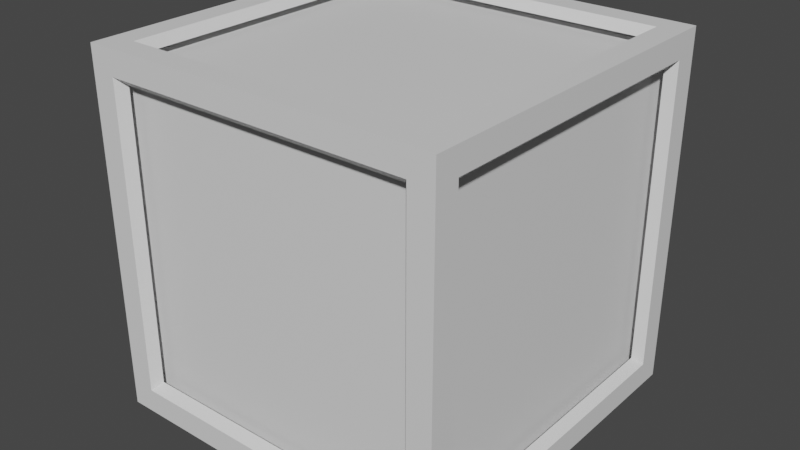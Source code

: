 # Source: 3DUIElements.blend  (saved by Blender 3.4.6; exported with 4.5.12 LTS)
import bpy
from mathutils import Matrix  # noqa: F401  (used for matrix-valued properties, if any)

bpy.ops.wm.read_factory_settings(use_empty=True)
scene = bpy.context.scene
scene.name = 'Scene'

# ---- collections
col_fullbox = bpy.data.collections.new('FullBox'); scene.collection.children.link(col_fullbox)
col_halfbox = bpy.data.collections.new('HalfBox'); scene.collection.children.link(col_halfbox)
col_ramp = bpy.data.collections.new('Ramp'); scene.collection.children.link(col_ramp)

# ---- materials (node trees are filled in below, after node groups)
mat_bottom_sides = bpy.data.materials.new('Bottom-Sides')
mat_bottom_sides.alpha_threshold = 0.0
mat_bottom_sides.use_transparent_shadow = False
mat_bottom_sides.roughness = 0.5
mat_bottom_sides.line_color = (0.0, 0.0, 0.0, 1.0)
mat_top = bpy.data.materials.new('Top')
mat_top.use_transparent_shadow = False

# ---- material node trees
mat_bottom_sides.use_nodes = True; mat_bottom_sides.node_tree.nodes.clear()
_N = mat_bottom_sides.node_tree.nodes; _L = mat_bottom_sides.node_tree.links
n0 = _N.new('ShaderNodeOutputMaterial'); n0.name = 'Material Output'; n0.location = (300, 300)
n1 = _N.new('ShaderNodeBsdfPrincipled'); n1.name = 'Principled BSDF'; n1.location = (10, 300)
n1.distribution = 'GGX'
n1.subsurface_method = 'RANDOM_WALK_SKIN'
n1.inputs[3].default_value = 1.45
n1.inputs[27].default_value = (0.0, 0.0, 0.0, 1.0)
n1.inputs[28].default_value = 1.0
_L.new(n1.outputs[0], n0.inputs[0])
n0.is_active_output = True
mat_top.use_nodes = True; mat_top.node_tree.nodes.clear()
_N = mat_top.node_tree.nodes; _L = mat_top.node_tree.links
n0 = _N.new('ShaderNodeBsdfPrincipled'); n0.name = 'Principled BSDF'; n0.location = (10, 300)
n0.distribution = 'GGX'
n0.subsurface_method = 'RANDOM_WALK_SKIN'
n0.inputs[3].default_value = 1.45
n0.inputs[27].default_value = (0.0, 0.0, 0.0, 1.0)
n0.inputs[28].default_value = 1.0
n1 = _N.new('ShaderNodeOutputMaterial'); n1.name = 'Material Output'; n1.location = (300, 300)
_L.new(n0.outputs[0], n1.inputs[0])
n1.is_active_output = True

# ---- world
world_world = bpy.data.worlds.new('World'); scene.world = world_world
world_world.use_nodes = True; world_world.node_tree.nodes.clear()
_N = world_world.node_tree.nodes; _L = world_world.node_tree.links
n0 = _N.new('ShaderNodeOutputWorld'); n0.name = 'World Output'; n0.location = (300, 300)
n1 = _N.new('ShaderNodeBackground'); n1.name = 'Background'; n1.location = (10, 300)
n1.inputs[0].default_value = (0.05088, 0.05088, 0.05088, 1.0)
_L.new(n1.outputs[0], n0.inputs[0])
n0.is_active_output = True
world_world.color = (0.05088, 0.05088, 0.05088)
world_world.use_sun_shadow = False
world_world.sun_shadow_jitter_overblur = 0.0

# ---- meshes
me_cube = bpy.data.meshes.new('Cube')
me_cube.from_pydata([(0.95, 0.95, 1.1), (1.1, 0.95, -0.95), (0.95, -0.95, 1.1), (1.1, -0.95, -0.95), (-0.95, 0.95, 1.1), (-0.95, 1.1, -0.95), (-0.95, -0.95, 1.1), (-1.1, -0.95, -0.95), (1.1, -0.95, 0.95), (-1.1, -0.95, 0.95), (1.1, 0.95, 0.95), (-0.95, 1.1, 0.95), (0.95, 1.1, 0.95), (0.95, 1.1, -0.95), (0.95, -1.1, 0.95), (0.95, -1.1, -0.95), (0.95, 0.95, -1.1), (-1.1, 0.95, -0.95), (1.1, 1.1, 1.1), (-1.1, 0.95, 0.95), (-0.95, 0.95, -1.1), (-0.95, -1.1, -0.95), (-0.95, -1.1, 0.95), (-1.1, 1.1, 1.1), (-0.95, -0.95, -1.1), (-1.1, -1.1, 1.1), (1.1, -1.1, 1.1), (0.95, -0.95, -1.1), (-1.1, 1.1, -1.1), (-1.1, -1.1, -1.1), (1.1, 1.1, -1.1), (1.1, -1.1, -1.1), (0.9006, -0.9006, 1.043), (-0.9006, -0.9006, 1.043), (0.9006, 0.9006, 1.043), (-0.9006, 0.9006, 1.043), (1.043, 0.9006, 0.9006), (1.043, 0.9006, -0.9006), (1.043, -0.9006, 0.9006), (1.043, -0.9006, -0.9006), (0.9006, 1.043, -0.9006), (-0.9006, 1.043, -0.9006), (0.9006, 1.043, 0.9006), (-0.9006, 1.043, 0.9006), (-1.043, 0.9006, -0.9006), (-1.043, -0.9006, -0.9006), (-1.043, -0.9006, 0.9006), (-1.043, 0.9006, 0.9006), (-0.9006, -1.043, -0.9006), (-0.9006, -1.043, 0.9006), (0.9006, -1.043, 0.9006), (0.9006, -1.043, -0.9006), (-0.9006, 0.9006, -1.043), (-0.9006, -0.9006, -1.043), (0.9006, 0.9006, -1.043), (0.9006, -0.9006, -1.043), (1.1, 1.1, 0.6288), (1.1, 1.1, -0.6288), (-1.1, -1.1, -0.6288), (-1.1, -1.1, 0.6288), (1.1, -1.1, 0.6288), (1.1, -1.1, -0.6288), (-1.1, 1.1, 0.6288), (-1.1, 1.1, -0.6288), (1.1, 0.95, 0.6288), (1.1, 0.95, -0.6288), (1.1, -0.95, 0.6288), (1.1, -0.95, -0.6288), (0.95, 1.1, 0.6288), (0.95, 1.1, -0.6288), (-0.95, 1.1, 0.6288), (-0.95, 1.1, -0.6288), (-1.1, -0.95, -0.6288), (-1.1, -0.95, 0.6288), (-1.1, 0.95, 0.6288), (-1.1, 0.95, -0.6288), (-0.95, -1.1, -0.6288), (-0.95, -1.1, 0.6288), (0.95, -1.1, 0.6288), (0.95, -1.1, -0.6288), (1.043, 0.9006, 0.6288), (1.043, 0.9006, -0.6288), (1.043, -0.9006, 0.6288), (1.043, -0.9006, -0.6288), (0.9006, 1.043, 0.6288), (0.9006, 1.043, -0.6288), (-0.9006, 1.043, 0.6288), (-0.9006, 1.043, -0.6288), (-1.043, -0.9006, -0.6288), (-1.043, -0.9006, 0.6288), (-1.043, 0.9006, 0.6288), (-1.043, 0.9006, -0.6288), (-0.9006, -1.043, -0.6288), (-0.9006, -1.043, 0.6288), (0.9006, -1.043, 0.6288), (0.9006, -1.043, -0.6288), (-1.1, 0.6288, -1.1), (-1.1, -0.6288, -1.1), (1.1, 0.6288, 1.1), (1.1, -0.6288, 1.1), (-1.1, -0.6288, 1.1), (-1.1, 0.6288, 1.1), (1.1, -0.6288, -1.1), (1.1, 0.6288, -1.1), (0.95, 0.6288, 1.1), (0.95, -0.6288, 1.1), (-0.95, -0.6288, 1.1), (-0.95, 0.6288, 1.1), (1.1, 0.6288, 0.95), (1.1, -0.6288, 0.95), (1.1, -0.6288, -0.95), (1.1, 0.6288, -0.95), (-1.1, 0.6288, -0.95), (-1.1, -0.6288, -0.95), (-1.1, -0.6288, 0.95), (-1.1, 0.6288, 0.95), (-0.95, 0.6288, -1.1), (-0.95, -0.6288, -1.1), (0.95, -0.6288, -1.1), (0.95, 0.6288, -1.1), (0.9006, 0.6288, 1.043), (0.9006, -0.6288, 1.043), (-0.9006, -0.6288, 1.043), (-0.9006, 0.6288, 1.043), (1.043, 0.6288, 0.9006), (1.043, -0.6288, 0.9006), (1.043, -0.6288, -0.9006), (1.043, 0.6288, -0.9006), (-1.043, 0.6288, -0.9006), (-1.043, -0.6288, -0.9006), (-1.043, -0.6288, 0.9006), (-1.043, 0.6288, 0.9006), (-0.9006, 0.6288, -1.043), (-0.9006, -0.6288, -1.043), (0.9006, -0.6288, -1.043), (0.9006, 0.6288, -1.043), (0.6288, 1.1, -1.1), (-0.6288, 1.1, -1.1), (0.6288, -1.1, 1.1), (-0.6288, -1.1, 1.1), (-0.6288, -1.1, -1.1), (0.6288, -1.1, -1.1), (-0.6288, 1.1, 1.1), (0.6288, 1.1, 1.1), (0.6288, -0.95, 1.1), (-0.6288, -0.95, 1.1), (-0.6288, 0.95, 1.1), (0.6288, 0.95, 1.1), (0.6288, 1.1, -0.95), (-0.6288, 1.1, -0.95), (-0.6288, 1.1, 0.95), (0.6288, 1.1, 0.95), (0.6288, -1.1, 0.95), (-0.6288, -1.1, 0.95), (-0.6288, -1.1, -0.95), (0.6288, -1.1, -0.95), (0.6288, 0.95, -1.1), (-0.6288, 0.95, -1.1), (-0.6288, -0.95, -1.1), (0.6288, -0.95, -1.1), (0.6288, -0.9006, 1.043), (-0.6288, -0.9006, 1.043), (-0.6288, 0.9006, 1.043), (0.6288, 0.9006, 1.043), (0.6288, 1.043, -0.9006), (-0.6288, 1.043, -0.9006), (-0.6288, 1.043, 0.9006), (0.6288, 1.043, 0.9006), (0.6288, -1.043, 0.9006), (-0.6288, -1.043, 0.9006), (-0.6288, -1.043, -0.9006), (0.6288, -1.043, -0.9006), (0.6288, 0.9006, -1.043), (-0.6288, 0.9006, -1.043), (-0.6288, -0.9006, -1.043), (0.6288, -0.9006, -1.043)], [], [(67, 3, 39, 83), (149, 5, 41, 165), (104, 0, 34, 120), (64, 10, 36, 80), (144, 2, 32, 160), (118, 27, 55, 134), (145, 6, 25, 139), (105, 2, 26, 99), (107, 4, 23, 101), (147, 0, 18, 143), (65, 1, 30, 57), (66, 8, 26, 60), (108, 10, 18, 98), (110, 3, 31, 102), (148, 13, 30, 136), (68, 12, 18, 56), (71, 5, 28, 63), (150, 11, 23, 142), (112, 17, 28, 96), (72, 7, 29, 58), (74, 19, 23, 62), (114, 9, 25, 100), (77, 22, 25, 59), (79, 15, 31, 61), (152, 14, 26, 138), (154, 21, 29, 140), (117, 24, 29, 97), (157, 20, 28, 137), (159, 27, 31, 141), (119, 16, 30, 103), (113, 7, 45, 129), (106, 6, 33, 122), (69, 13, 40, 85), (76, 21, 48, 92), (109, 8, 38, 125), (73, 9, 46, 89), (116, 20, 52, 132), (146, 4, 35, 162), (70, 11, 43, 86), (78, 14, 50, 94), (111, 1, 37, 127), (75, 17, 44, 91), (156, 16, 54, 172), (151, 12, 42, 167), (153, 22, 49, 169), (115, 19, 47, 131), (158, 24, 53, 174), (155, 15, 51, 171), (19, 74, 90, 47), (74, 75, 91, 90), (15, 79, 95, 51), (79, 78, 94, 95), (5, 71, 87, 41), (71, 70, 86, 87), (7, 72, 88, 45), (72, 73, 89, 88), (22, 77, 93, 49), (77, 76, 92, 93), (12, 68, 84, 42), (68, 69, 85, 84), (14, 78, 60, 26), (78, 79, 61, 60), (21, 76, 58, 29), (76, 77, 59, 58), (17, 75, 63, 28), (75, 74, 62, 63), (9, 73, 59, 25), (73, 72, 58, 59), (11, 70, 62, 23), (70, 71, 63, 62), (13, 69, 57, 30), (69, 68, 56, 57), (3, 67, 61, 31), (67, 66, 60, 61), (10, 64, 56, 18), (64, 65, 57, 56), (1, 65, 81, 37), (65, 64, 80, 81), (8, 66, 82, 38), (66, 67, 83, 82), (9, 114, 130, 46), (114, 115, 131, 130), (3, 110, 126, 39), (110, 111, 127, 126), (24, 117, 133, 53), (117, 116, 132, 133), (10, 108, 124, 36), (108, 109, 125, 124), (4, 107, 123, 35), (107, 106, 122, 123), (17, 112, 128, 44), (112, 113, 129, 128), (27, 118, 102, 31), (118, 119, 103, 102), (20, 116, 96, 28), (116, 117, 97, 96), (19, 115, 101, 23), (115, 114, 100, 101), (7, 113, 97, 29), (113, 112, 96, 97), (1, 111, 103, 30), (111, 110, 102, 103), (8, 109, 99, 26), (109, 108, 98, 99), (6, 106, 100, 25), (106, 107, 101, 100), (0, 104, 98, 18), (104, 105, 99, 98), (16, 119, 135, 54), (119, 118, 134, 135), (2, 105, 121, 32), (105, 104, 120, 121), (21, 154, 170, 48), (154, 155, 171, 170), (27, 159, 175, 55), (159, 158, 174, 175), (14, 152, 168, 50), (152, 153, 169, 168), (11, 150, 166, 43), (150, 151, 167, 166), (20, 157, 173, 52), (157, 156, 172, 173), (0, 147, 163, 34), (147, 146, 162, 163), (24, 158, 140, 29), (158, 159, 141, 140), (16, 156, 136, 30), (156, 157, 137, 136), (15, 155, 141, 31), (155, 154, 140, 141), (22, 153, 139, 25), (153, 152, 138, 139), (12, 151, 143, 18), (151, 150, 142, 143), (5, 149, 137, 28), (149, 148, 136, 137), (4, 146, 142, 23), (146, 147, 143, 142), (2, 144, 138, 26), (144, 145, 139, 138), (6, 145, 161, 33), (145, 144, 160, 161), (13, 148, 164, 40), (148, 149, 165, 164)])
me_cube.polygons.foreach_set('material_index', [0, 0, 1, 0, 1, 0, 1, 1, 1, 1, 0, 0, 0, 0, 0, 0, 0, 0, 0, 0, 0, 0, 0, 0, 0, 0, 0, 0, 0, 0, 0, 1, 0, 0, 0, 0, 0, 1, 0, 0, 0, 0, 0, 0, 0, 0, 0, 0, 0, 0, 0, 0, 0, 0, 0, 0, 0, 0, 0, 0, 0, 0, 0, 0, 0, 0, 0, 0, 0, 0, 0, 0, 0, 0, 0, 0, 0, 0, 0, 0, 0, 0, 0, 0, 0, 0, 0, 0, 1, 1, 0, 0, 0, 0, 0, 0, 0, 0, 0, 0, 0, 0, 0, 0, 1, 1, 1, 1, 0, 0, 1, 1, 0, 0, 0, 0, 0, 0, 0, 0, 0, 0, 1, 1, 0, 0, 0, 0, 0, 0, 0, 0, 0, 0, 0, 0, 1, 1, 1, 1, 1, 1, 0, 0])
_uv = me_cube.uv_layers.new(name='UVMap')
_uv.uv.foreach_set('vector', [0.1982, 0.517, 0.2342, 0.5171, 0.2342, 0.5171, 0.1982, 0.517, 0.448, 0.7677, 0.4841, 0.7678, 0.4841, 0.7678, 0.448, 0.7677, 0.2691, 0.05257, 0.2692, 0.01654, 0.2692, 0.01654, 0.2691, 0.05257, 0.0537, 0.7329, 0.01767, 0.7329, 0.01767, 0.7329, 0.0537, 0.7329, 0.3048, 0.2328, 0.2688, 0.2327, 0.2688, 0.2327, 0.3048, 0.2328, 0.2683, 0.5532, 0.2683, 0.5171, 0.2683, 0.5171, 0.2683, 0.5532, 0.4489, 0.233, 0.485, 0.2331, 0.502, 0.2502, 0.4603, 0.2501, 0.2689, 0.1967, 0.2688, 0.2327, 0.2517, 0.2497, 0.2518, 0.208, 0.4853, 0.05294, 0.4853, 0.01691, 0.5024, -0.0001277, 0.5024, 0.04159, 0.3052, 0.0166, 0.2692, 0.01654, 0.2521, -0.0005506, 0.2939, -0.0004801, 0.1978, 0.7332, 0.2338, 0.7332, 0.2509, 0.7503, 0.2092, 0.7503, 0.05406, 0.5168, 0.01804, 0.5167, 0.001, 0.4996, 0.04272, 0.4997, 0.01773, 0.6968, 0.01767, 0.7329, 0.0005771, 0.7499, 0.0006476, 0.7082, 0.2341, 0.5531, 0.2342, 0.5171, 0.2513, 0.5, 0.2512, 0.5418, 0.3039, 0.7675, 0.2679, 0.7674, 0.2509, 0.7503, 0.2926, 0.7504, 0.2676, 0.9476, 0.2675, 0.9836, 0.2504, 1.001, 0.2505, 0.9589, 0.484, 0.8038, 0.4841, 0.7678, 0.5012, 0.7508, 0.5011, 0.7925, 0.4477, 0.9839, 0.4837, 0.984, 0.5007, 1.001, 0.459, 1.001, 0.7356, 0.05336, 0.7356, 0.01733, 0.7527, 0.0002952, 0.7527, 0.04201, 0.6992, 0.2334, 0.7353, 0.2335, 0.7523, 0.2506, 0.7106, 0.2505, 0.5555, 0.01703, 0.5195, 0.01697, 0.5024, -0.0001277, 0.5442, -5.718e-05, 0.5192, 0.1971, 0.5191, 0.2331, 0.502, 0.2502, 0.5021, 0.2085, 0.4849, 0.3032, 0.4849, 0.2672, 0.502, 0.2502, 0.5019, 0.2919, 0.2685, 0.447, 0.2684, 0.483, 0.2513, 0.5, 0.2514, 0.4583, 0.3048, 0.2669, 0.2688, 0.2668, 0.2517, 0.2497, 0.2934, 0.2498, 0.4485, 0.4833, 0.4846, 0.4834, 0.5016, 0.5005, 0.4599, 0.5004, 0.4844, 0.5535, 0.4845, 0.5175, 0.5016, 0.5005, 0.5015, 0.5422, 0.4481, 0.7336, 0.4841, 0.7337, 0.5012, 0.7508, 0.4595, 0.7507, 0.3044, 0.5172, 0.2683, 0.5171, 0.2513, 0.5, 0.293, 0.5001, 0.268, 0.6973, 0.268, 0.7333, 0.2509, 0.7503, 0.2509, 0.7086, 0.7353, 0.1975, 0.7353, 0.2335, 0.7353, 0.2335, 0.7353, 0.1975, 0.485, 0.197, 0.485, 0.2331, 0.485, 0.2331, 0.485, 0.197, 0.2678, 0.8035, 0.2679, 0.7674, 0.2679, 0.7674, 0.2678, 0.8035, 0.4846, 0.4473, 0.4846, 0.4834, 0.4846, 0.4834, 0.4846, 0.4473, 0.01798, 0.5527, 0.01804, 0.5167, 0.01804, 0.5167, 0.01798, 0.5527, 0.5551, 0.2332, 0.5191, 0.2331, 0.5191, 0.2331, 0.5551, 0.2332, 0.4842, 0.6976, 0.4841, 0.7337, 0.4841, 0.7337, 0.4842, 0.6976, 0.4493, 0.01685, 0.4853, 0.01691, 0.4853, 0.01691, 0.4493, 0.01685, 0.4838, 0.9479, 0.4837, 0.984, 0.4837, 0.984, 0.4838, 0.9479, 0.2687, 0.3029, 0.2688, 0.2668, 0.2688, 0.2668, 0.2687, 0.3029, 0.2339, 0.6972, 0.2338, 0.7332, 0.2338, 0.7332, 0.2339, 0.6972, 0.6996, 0.01727, 0.7356, 0.01733, 0.7356, 0.01733, 0.6996, 0.01727, 0.304, 0.7334, 0.268, 0.7333, 0.268, 0.7333, 0.304, 0.7334, 0.3036, 0.9837, 0.2675, 0.9836, 0.2675, 0.9836, 0.3036, 0.9837, 0.4489, 0.2671, 0.4849, 0.2672, 0.4849, 0.2672, 0.4489, 0.2671, 0.5194, 0.05299, 0.5195, 0.01697, 0.5195, 0.01697, 0.5194, 0.05299, 0.4485, 0.5174, 0.4845, 0.5175, 0.4845, 0.5175, 0.4485, 0.5174, 0.3044, 0.4831, 0.2684, 0.483, 0.2684, 0.483, 0.3044, 0.4831, 0.5195, 0.01697, 0.5555, 0.01703, 0.5555, 0.01703, 0.5195, 0.01697, 0.5555, 0.01703, 0.6996, 0.01727, 0.6996, 0.01727, 0.5555, 0.01703, 0.2684, 0.483, 0.2685, 0.447, 0.2685, 0.447, 0.2684, 0.483, 0.2685, 0.447, 0.2687, 0.3029, 0.2687, 0.3029, 0.2685, 0.447, 0.4841, 0.7678, 0.484, 0.8038, 0.484, 0.8038, 0.4841, 0.7678, 0.484, 0.8038, 0.4838, 0.9479, 0.4838, 0.9479, 0.484, 0.8038, 0.7353, 0.2335, 0.6992, 0.2334, 0.6992, 0.2334, 0.7353, 0.2335, 0.6992, 0.2334, 0.5551, 0.2332, 0.5551, 0.2332, 0.6992, 0.2334, 0.4849, 0.2672, 0.4849, 0.3032, 0.4849, 0.3032, 0.4849, 0.2672, 0.4849, 0.3032, 0.4846, 0.4473, 0.4846, 0.4473, 0.4849, 0.3032, 0.2675, 0.9836, 0.2676, 0.9476, 0.2676, 0.9476, 0.2675, 0.9836, 0.2676, 0.9476, 0.2678, 0.8035, 0.2678, 0.8035, 0.2676, 0.9476, 0.2688, 0.2668, 0.2687, 0.3029, 0.2516, 0.2915, 0.2517, 0.2497, 0.2687, 0.3029, 0.2685, 0.447, 0.2514, 0.4583, 0.2516, 0.2915, 0.4846, 0.4834, 0.4846, 0.4473, 0.5017, 0.4587, 0.5016, 0.5005, 0.4846, 0.4473, 0.4849, 0.3032, 0.5019, 0.2919, 0.5017, 0.4587, 0.7356, 0.01733, 0.6996, 0.01727, 0.711, 0.0002248, 0.7527, 0.0002952, 0.6996, 0.01727, 0.5555, 0.01703, 0.5442, -5.718e-05, 0.711, 0.0002248, 0.5191, 0.2331, 0.5551, 0.2332, 0.5437, 0.2502, 0.502, 0.2502, 0.5551, 0.2332, 0.6992, 0.2334, 0.7106, 0.2505, 0.5437, 0.2502, 0.4837, 0.984, 0.4838, 0.9479, 0.5008, 0.9593, 0.5007, 1.001, 0.4838, 0.9479, 0.484, 0.8038, 0.5011, 0.7925, 0.5008, 0.9593, 0.2679, 0.7674, 0.2678, 0.8035, 0.2508, 0.7921, 0.2509, 0.7503, 0.2678, 0.8035, 0.2676, 0.9476, 0.2505, 0.9589, 0.2508, 0.7921, 0.2342, 0.5171, 0.1982, 0.517, 0.2096, 0.5, 0.2513, 0.5, 0.1982, 0.517, 0.05406, 0.5168, 0.04272, 0.4997, 0.2096, 0.5, 0.01767, 0.7329, 0.0537, 0.7329, 0.04229, 0.75, 0.0005771, 0.7499, 0.0537, 0.7329, 0.1978, 0.7332, 0.2092, 0.7503, 0.04229, 0.75, 0.2338, 0.7332, 0.1978, 0.7332, 0.1978, 0.7332, 0.2338, 0.7332, 0.1978, 0.7332, 0.0537, 0.7329, 0.0537, 0.7329, 0.1978, 0.7332, 0.01804, 0.5167, 0.05406, 0.5168, 0.05406, 0.5168, 0.01804, 0.5167, 0.05406, 0.5168, 0.1982, 0.517, 0.1982, 0.517, 0.05406, 0.5168, 0.5191, 0.2331, 0.5192, 0.1971, 0.5192, 0.1971, 0.5191, 0.2331, 0.5192, 0.1971, 0.5194, 0.05299, 0.5194, 0.05299, 0.5192, 0.1971, 0.2342, 0.5171, 0.2341, 0.5531, 0.2341, 0.5531, 0.2342, 0.5171, 0.2341, 0.5531, 0.2339, 0.6972, 0.2339, 0.6972, 0.2341, 0.5531, 0.4845, 0.5175, 0.4844, 0.5535, 0.4844, 0.5535, 0.4845, 0.5175, 0.4844, 0.5535, 0.4842, 0.6976, 0.4842, 0.6976, 0.4844, 0.5535, 0.01767, 0.7329, 0.01773, 0.6968, 0.01773, 0.6968, 0.01767, 0.7329, 0.01773, 0.6968, 0.01798, 0.5527, 0.01798, 0.5527, 0.01773, 0.6968, 0.4853, 0.01691, 0.4853, 0.05294, 0.4853, 0.05294, 0.4853, 0.01691, 0.4853, 0.05294, 0.485, 0.197, 0.485, 0.197, 0.4853, 0.05294, 0.7356, 0.01733, 0.7356, 0.05336, 0.7356, 0.05336, 0.7356, 0.01733, 0.7356, 0.05336, 0.7353, 0.1975, 0.7353, 0.1975, 0.7356, 0.05336, 0.2683, 0.5171, 0.2683, 0.5532, 0.2512, 0.5418, 0.2513, 0.5, 0.2683, 0.5532, 0.268, 0.6973, 0.2509, 0.7086, 0.2512, 0.5418, 0.4841, 0.7337, 0.4842, 0.6976, 0.5012, 0.709, 0.5012, 0.7508, 0.4842, 0.6976, 0.4844, 0.5535, 0.5015, 0.5422, 0.5012, 0.709, 0.5195, 0.01697, 0.5194, 0.05299, 0.5024, 0.04159, 0.5024, -0.0001277, 0.5194, 0.05299, 0.5192, 0.1971, 0.5021, 0.2085, 0.5024, 0.04159, 0.7353, 0.2335, 0.7353, 0.1975, 0.7524, 0.2089, 0.7523, 0.2506, 0.7353, 0.1975, 0.7356, 0.05336, 0.7527, 0.04201, 0.7524, 0.2089, 0.2338, 0.7332, 0.2339, 0.6972, 0.2509, 0.7086, 0.2509, 0.7503, 0.2339, 0.6972, 0.2341, 0.5531, 0.2512, 0.5418, 0.2509, 0.7086, 0.01804, 0.5167, 0.01798, 0.5527, 0.0009295, 0.5413, 0.001, 0.4996, 0.01798, 0.5527, 0.01773, 0.6968, 0.0006476, 0.7082, 0.0009295, 0.5413, 0.485, 0.2331, 0.485, 0.197, 0.5021, 0.2085, 0.502, 0.2502, 0.485, 0.197, 0.4853, 0.05294, 0.5024, 0.04159, 0.5021, 0.2085, 0.2692, 0.01654, 0.2691, 0.05257, 0.2521, 0.04117, 0.2521, -0.0005506, 0.2691, 0.05257, 0.2689, 0.1967, 0.2518, 0.208, 0.2521, 0.04117, 0.268, 0.7333, 0.268, 0.6973, 0.268, 0.6973, 0.268, 0.7333, 0.268, 0.6973, 0.2683, 0.5532, 0.2683, 0.5532, 0.268, 0.6973, 0.2688, 0.2327, 0.2689, 0.1967, 0.2689, 0.1967, 0.2688, 0.2327, 0.2689, 0.1967, 0.2691, 0.05257, 0.2691, 0.05257, 0.2689, 0.1967, 0.4846, 0.4834, 0.4485, 0.4833, 0.4485, 0.4833, 0.4846, 0.4834, 0.4485, 0.4833, 0.3044, 0.4831, 0.3044, 0.4831, 0.4485, 0.4833, 0.2683, 0.5171, 0.3044, 0.5172, 0.3044, 0.5172, 0.2683, 0.5171, 0.3044, 0.5172, 0.4485, 0.5174, 0.4485, 0.5174, 0.3044, 0.5172, 0.2688, 0.2668, 0.3048, 0.2669, 0.3048, 0.2669, 0.2688, 0.2668, 0.3048, 0.2669, 0.4489, 0.2671, 0.4489, 0.2671, 0.3048, 0.2669, 0.4837, 0.984, 0.4477, 0.9839, 0.4477, 0.9839, 0.4837, 0.984, 0.4477, 0.9839, 0.3036, 0.9837, 0.3036, 0.9837, 0.4477, 0.9839, 0.4841, 0.7337, 0.4481, 0.7336, 0.4481, 0.7336, 0.4841, 0.7337, 0.4481, 0.7336, 0.304, 0.7334, 0.304, 0.7334, 0.4481, 0.7336, 0.2692, 0.01654, 0.3052, 0.0166, 0.3052, 0.0166, 0.2692, 0.01654, 0.3052, 0.0166, 0.4493, 0.01685, 0.4493, 0.01685, 0.3052, 0.0166, 0.4845, 0.5175, 0.4485, 0.5174, 0.4599, 0.5004, 0.5016, 0.5005, 0.4485, 0.5174, 0.3044, 0.5172, 0.293, 0.5001, 0.4599, 0.5004, 0.268, 0.7333, 0.304, 0.7334, 0.2926, 0.7504, 0.2509, 0.7503, 0.304, 0.7334, 0.4481, 0.7336, 0.4595, 0.7507, 0.2926, 0.7504, 0.2684, 0.483, 0.3044, 0.4831, 0.293, 0.5001, 0.2513, 0.5, 0.3044, 0.4831, 0.4485, 0.4833, 0.4599, 0.5004, 0.293, 0.5001, 0.4849, 0.2672, 0.4489, 0.2671, 0.4603, 0.2501, 0.502, 0.2502, 0.4489, 0.2671, 0.3048, 0.2669, 0.2934, 0.2498, 0.4603, 0.2501, 0.2675, 0.9836, 0.3036, 0.9837, 0.2922, 1.001, 0.2504, 1.001, 0.3036, 0.9837, 0.4477, 0.9839, 0.459, 1.001, 0.2922, 1.001, 0.4841, 0.7678, 0.448, 0.7677, 0.4595, 0.7507, 0.5012, 0.7508, 0.448, 0.7677, 0.3039, 0.7675, 0.2926, 0.7504, 0.4595, 0.7507, 0.4853, 0.01691, 0.4493, 0.01685, 0.4607, -0.0001982, 0.5024, -0.0001277, 0.4493, 0.01685, 0.3052, 0.0166, 0.2939, -0.0004801, 0.4607, -0.0001982, 0.2688, 0.2327, 0.3048, 0.2328, 0.2934, 0.2498, 0.2517, 0.2497, 0.3048, 0.2328, 0.4489, 0.233, 0.4603, 0.2501, 0.2934, 0.2498, 0.485, 0.2331, 0.4489, 0.233, 0.4489, 0.233, 0.485, 0.2331, 0.4489, 0.233, 0.3048, 0.2328, 0.3048, 0.2328, 0.4489, 0.233, 0.2679, 0.7674, 0.3039, 0.7675, 0.3039, 0.7675, 0.2679, 0.7674, 0.3039, 0.7675, 0.448, 0.7677, 0.448, 0.7677, 0.3039, 0.7675])
me_cube.materials.append(mat_bottom_sides)
me_cube.materials.append(mat_top)
me_cube.use_mirror_vertex_groups = False
me_cube.update()
me_cube_003 = bpy.data.meshes.new('Cube.003')
me_cube_003.from_pydata([(1.0, 1.0, 1.0), (1.0, 1.0, -1.0), (1.0, -1.0, 1.0), (1.0, -1.0, -1.0), (-1.0, 1.0, 1.0), (-1.0, 1.0, -1.0), (-1.0, -1.0, 1.0), (-1.0, -1.0, -1.0)], [], [(0, 4, 6, 2), (3, 2, 6, 7), (7, 6, 4, 5), (5, 1, 3, 7), (1, 0, 2, 3), (5, 4, 0, 1)])
me_cube_003.polygons.foreach_set('material_index', [1, 0, 0, 0, 0, 0])
_uv = me_cube_003.uv_layers.new(name='UVMap')
_uv.uv.foreach_set('vector', [0.2521, -0.0005506, 0.5024, -0.0001277, 0.502, 0.2502, 0.2517, 0.2497, 0.2513, 0.5, 0.2517, 0.2497, 0.502, 0.2502, 0.5016, 0.5005, 0.7523, 0.2506, 0.502, 0.2502, 0.5024, -0.0001277, 0.7527, 0.0002952, 0.5012, 0.7508, 0.2509, 0.7503, 0.2513, 0.5, 0.5016, 0.5005, 0.2509, 0.7503, 0.0005771, 0.7499, 0.001, 0.4996, 0.2513, 0.5, 0.5012, 0.7508, 0.5007, 1.001, 0.2504, 1.001, 0.2509, 0.7503])
me_cube_003.materials.append(mat_bottom_sides)
me_cube_003.materials.append(mat_top)
me_cube_003.use_mirror_vertex_groups = False
me_cube_003.update()

# ---- objects
ob_cube = bpy.data.objects.new('Cube', me_cube)
ob_cube_001 = bpy.data.objects.new('Cube.001', me_cube_003)

# ---- transforms, parenting, visibility, modifiers, constraints
ob_cube.location = (0.0, 0.0, 0.0)
ob_cube.lock_rotations_4d = False
ob_cube.empty_display_type = 'ARROWS'
ob_cube.lineart.crease_threshold = 0.0
ob_cube_001.location = (0.0, 0.0, 0.0)
ob_cube_001.lock_rotations_4d = False
ob_cube_001.empty_display_type = 'ARROWS'
ob_cube_001.lineart.crease_threshold = 0.0

# ---- collection membership
col_fullbox.objects.link(ob_cube)
col_fullbox.objects.link(ob_cube_001)

# ---- scene / render settings (as saved in the file)
scene.frame_start = 1; scene.frame_end = 250; scene.frame_set(63)
scene.render.engine = 'BLENDER_EEVEE_NEXT'
scene.cycles.sampling_pattern = 'TABULATED_SOBOL'
scene.cycles.use_light_tree = False
scene.view_settings.view_transform = 'Filmic'
bpy.context.view_layer.update()

# ---- added for rendering (the .blend has no active camera and no usable light): camera, sun
cam_auto = bpy.data.cameras.new('AutoCamera')
cam_auto.lens = 50.0
cam_auto.sensor_width = 36.0
cam_auto.clip_end = 1000.0
ob_auto_camera = bpy.data.objects.new('AutoCamera', cam_auto)
scene.collection.objects.link(ob_auto_camera)
ob_auto_camera.location = (3.52558, -4.2307, 2.82046)
ob_auto_camera.rotation_euler = (1.09748, -7.21219e-08, 0.694738)
scene.camera = ob_auto_camera
light_auto_sun = bpy.data.lights.new('AutoSun', 'SUN')
light_auto_sun.energy = 3.0
light_auto_sun.angle = 0.0523599
ob_auto_sun = bpy.data.objects.new('AutoSun', light_auto_sun)
scene.collection.objects.link(ob_auto_sun)
ob_auto_sun.rotation_euler = (0.872665, 0.174533, 0.523599)
bpy.context.view_layer.update()
